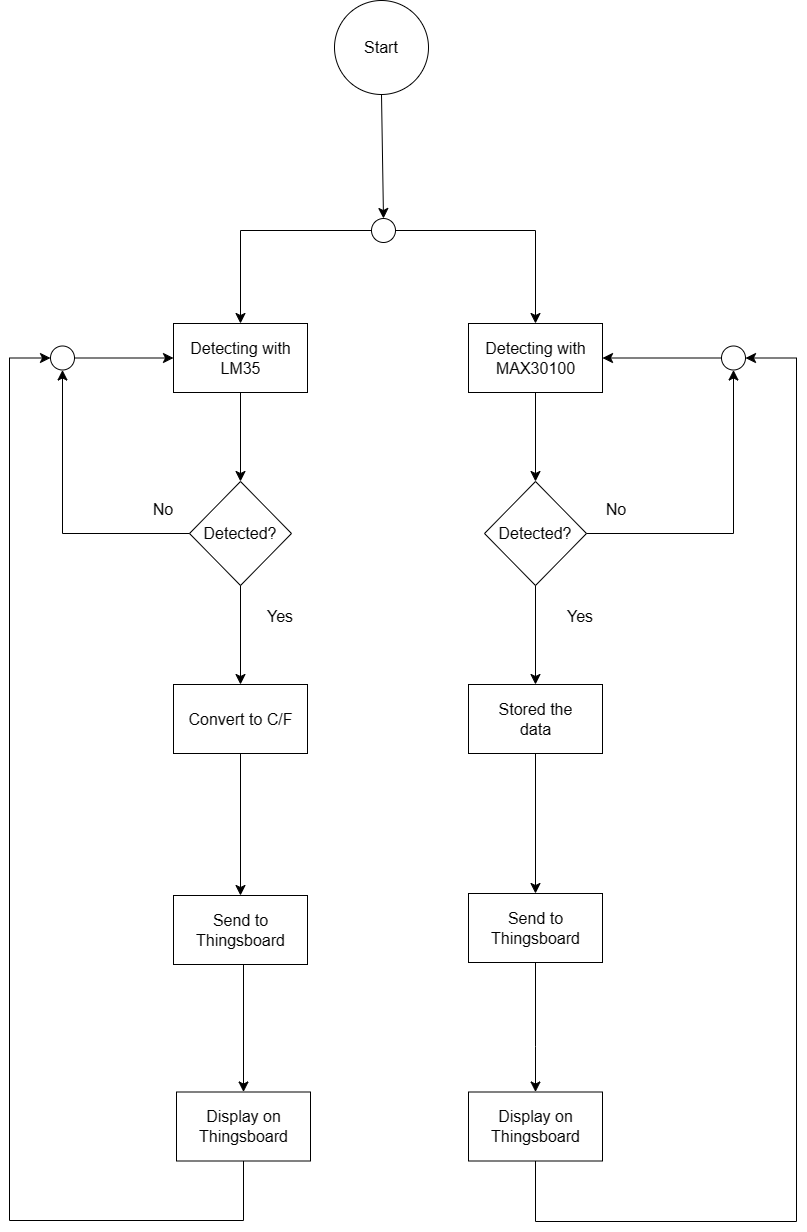

The diagram above was exported from draw.io. Its source (the exported page's mxGraphModel, read from the mxfile embedded in the PNG):
<mxGraphModel dx="1826" dy="1151" grid="0" gridSize="10" guides="1" tooltips="1" connect="1" arrows="1" fold="1" page="0" pageScale="1" pageWidth="850" pageHeight="1100" math="0" shadow="0">
  <root>
    <mxCell id="0" />
    <mxCell id="1" parent="0" />
    <mxCell id="kBqOGHK9b_jbkwxEj4Z2-1" value="" style="ellipse;whiteSpace=wrap;html=1;aspect=fixed;fontSize=16;" parent="1" vertex="1">
      <mxGeometry x="110" y="-287" width="94" height="94" as="geometry" />
    </mxCell>
    <mxCell id="kBqOGHK9b_jbkwxEj4Z2-2" value="Start" style="text;html=1;strokeColor=none;fillColor=none;align=center;verticalAlign=middle;whiteSpace=wrap;rounded=0;fontSize=16;" parent="1" vertex="1">
      <mxGeometry x="127" y="-255" width="60" height="30" as="geometry" />
    </mxCell>
    <mxCell id="kBqOGHK9b_jbkwxEj4Z2-3" value="" style="ellipse;whiteSpace=wrap;html=1;aspect=fixed;fontSize=16;" parent="1" vertex="1">
      <mxGeometry x="147" y="-69" width="24" height="24" as="geometry" />
    </mxCell>
    <mxCell id="kBqOGHK9b_jbkwxEj4Z2-9" value="" style="rounded=0;whiteSpace=wrap;html=1;fontSize=16;" parent="1" vertex="1">
      <mxGeometry x="-51" y="36" width="134" height="69" as="geometry" />
    </mxCell>
    <mxCell id="kBqOGHK9b_jbkwxEj4Z2-10" value="Detecting with LM35" style="text;html=1;strokeColor=none;fillColor=none;align=center;verticalAlign=middle;whiteSpace=wrap;rounded=0;fontSize=16;" parent="1" vertex="1">
      <mxGeometry x="-39.5" y="55.5" width="111" height="30" as="geometry" />
    </mxCell>
    <mxCell id="kBqOGHK9b_jbkwxEj4Z2-11" value="" style="endArrow=classic;html=1;rounded=0;fontSize=12;startSize=8;endSize=8;curved=1;exitX=0.5;exitY=1;exitDx=0;exitDy=0;entryX=0.5;entryY=0;entryDx=0;entryDy=0;" parent="1" source="kBqOGHK9b_jbkwxEj4Z2-1" target="kBqOGHK9b_jbkwxEj4Z2-3" edge="1">
      <mxGeometry width="50" height="50" relative="1" as="geometry">
        <mxPoint x="175" y="224" as="sourcePoint" />
        <mxPoint x="225" y="174" as="targetPoint" />
      </mxGeometry>
    </mxCell>
    <mxCell id="kBqOGHK9b_jbkwxEj4Z2-12" value="" style="rounded=0;whiteSpace=wrap;html=1;fontSize=16;" parent="1" vertex="1">
      <mxGeometry x="244" y="36" width="134" height="69" as="geometry" />
    </mxCell>
    <mxCell id="kBqOGHK9b_jbkwxEj4Z2-13" value="Detecting with MAX30100" style="text;html=1;strokeColor=none;fillColor=none;align=center;verticalAlign=middle;whiteSpace=wrap;rounded=0;fontSize=16;" parent="1" vertex="1">
      <mxGeometry x="255.5" y="55.5" width="111" height="30" as="geometry" />
    </mxCell>
    <mxCell id="kBqOGHK9b_jbkwxEj4Z2-17" value="" style="edgeStyle=segmentEdgeStyle;endArrow=classic;html=1;curved=0;rounded=0;endSize=8;startSize=8;fontSize=12;exitX=0;exitY=0.5;exitDx=0;exitDy=0;entryX=0.5;entryY=0;entryDx=0;entryDy=0;" parent="1" source="kBqOGHK9b_jbkwxEj4Z2-3" target="kBqOGHK9b_jbkwxEj4Z2-9" edge="1">
      <mxGeometry width="50" height="50" relative="1" as="geometry">
        <mxPoint x="175" y="224" as="sourcePoint" />
        <mxPoint x="225" y="174" as="targetPoint" />
      </mxGeometry>
    </mxCell>
    <mxCell id="kBqOGHK9b_jbkwxEj4Z2-18" value="" style="edgeStyle=segmentEdgeStyle;endArrow=classic;html=1;curved=0;rounded=0;endSize=8;startSize=8;fontSize=12;exitX=1;exitY=0.5;exitDx=0;exitDy=0;entryX=0.5;entryY=0;entryDx=0;entryDy=0;" parent="1" source="kBqOGHK9b_jbkwxEj4Z2-3" target="kBqOGHK9b_jbkwxEj4Z2-12" edge="1">
      <mxGeometry width="50" height="50" relative="1" as="geometry">
        <mxPoint x="175" y="224" as="sourcePoint" />
        <mxPoint x="225" y="174" as="targetPoint" />
      </mxGeometry>
    </mxCell>
    <mxCell id="kBqOGHK9b_jbkwxEj4Z2-19" value="" style="rhombus;whiteSpace=wrap;html=1;fontSize=16;" parent="1" vertex="1">
      <mxGeometry x="-35" y="194" width="102" height="104" as="geometry" />
    </mxCell>
    <mxCell id="kBqOGHK9b_jbkwxEj4Z2-20" value="Detected?" style="text;html=1;strokeColor=none;fillColor=none;align=center;verticalAlign=middle;whiteSpace=wrap;rounded=0;fontSize=16;" parent="1" vertex="1">
      <mxGeometry x="-14" y="231" width="60" height="30" as="geometry" />
    </mxCell>
    <mxCell id="kBqOGHK9b_jbkwxEj4Z2-23" value="" style="rhombus;whiteSpace=wrap;html=1;fontSize=16;" parent="1" vertex="1">
      <mxGeometry x="260" y="194" width="102" height="104" as="geometry" />
    </mxCell>
    <mxCell id="kBqOGHK9b_jbkwxEj4Z2-24" value="Detected?" style="text;html=1;strokeColor=none;fillColor=none;align=center;verticalAlign=middle;whiteSpace=wrap;rounded=0;fontSize=16;" parent="1" vertex="1">
      <mxGeometry x="281" y="231" width="60" height="30" as="geometry" />
    </mxCell>
    <mxCell id="kBqOGHK9b_jbkwxEj4Z2-25" value="" style="edgeStyle=segmentEdgeStyle;endArrow=classic;html=1;curved=0;rounded=0;endSize=8;startSize=8;fontSize=12;exitX=0.5;exitY=1;exitDx=0;exitDy=0;entryX=0.5;entryY=0;entryDx=0;entryDy=0;" parent="1" source="kBqOGHK9b_jbkwxEj4Z2-9" target="kBqOGHK9b_jbkwxEj4Z2-19" edge="1">
      <mxGeometry width="50" height="50" relative="1" as="geometry">
        <mxPoint x="175" y="224" as="sourcePoint" />
        <mxPoint x="225" y="174" as="targetPoint" />
      </mxGeometry>
    </mxCell>
    <mxCell id="kBqOGHK9b_jbkwxEj4Z2-26" value="" style="edgeStyle=segmentEdgeStyle;endArrow=classic;html=1;curved=0;rounded=0;endSize=8;startSize=8;fontSize=12;exitX=0.5;exitY=1;exitDx=0;exitDy=0;entryX=0.5;entryY=0;entryDx=0;entryDy=0;" parent="1" source="kBqOGHK9b_jbkwxEj4Z2-12" target="kBqOGHK9b_jbkwxEj4Z2-23" edge="1">
      <mxGeometry width="50" height="50" relative="1" as="geometry">
        <mxPoint x="175" y="224" as="sourcePoint" />
        <mxPoint x="225" y="174" as="targetPoint" />
      </mxGeometry>
    </mxCell>
    <mxCell id="kBqOGHK9b_jbkwxEj4Z2-27" value="" style="endArrow=classic;html=1;rounded=0;fontSize=12;startSize=8;endSize=8;curved=1;exitX=0.5;exitY=1;exitDx=0;exitDy=0;entryX=0.5;entryY=0;entryDx=0;entryDy=0;" parent="1" source="kBqOGHK9b_jbkwxEj4Z2-19" target="kBqOGHK9b_jbkwxEj4Z2-29" edge="1">
      <mxGeometry width="50" height="50" relative="1" as="geometry">
        <mxPoint x="122" y="292" as="sourcePoint" />
        <mxPoint x="233" y="145" as="targetPoint" />
      </mxGeometry>
    </mxCell>
    <mxCell id="kBqOGHK9b_jbkwxEj4Z2-29" value="" style="rounded=0;whiteSpace=wrap;html=1;fontSize=16;" parent="1" vertex="1">
      <mxGeometry x="-51" y="397" width="134" height="69" as="geometry" />
    </mxCell>
    <mxCell id="kBqOGHK9b_jbkwxEj4Z2-30" value="Convert to C/F" style="text;html=1;strokeColor=none;fillColor=none;align=center;verticalAlign=middle;whiteSpace=wrap;rounded=0;fontSize=16;" parent="1" vertex="1">
      <mxGeometry x="-39.5" y="416.5" width="111" height="30" as="geometry" />
    </mxCell>
    <mxCell id="kBqOGHK9b_jbkwxEj4Z2-31" value="" style="rounded=0;whiteSpace=wrap;html=1;fontSize=16;" parent="1" vertex="1">
      <mxGeometry x="244" y="397" width="134" height="69" as="geometry" />
    </mxCell>
    <mxCell id="kBqOGHK9b_jbkwxEj4Z2-32" value="Stored the data" style="text;html=1;strokeColor=none;fillColor=none;align=center;verticalAlign=middle;whiteSpace=wrap;rounded=0;fontSize=16;" parent="1" vertex="1">
      <mxGeometry x="255.5" y="416.5" width="111" height="30" as="geometry" />
    </mxCell>
    <mxCell id="kBqOGHK9b_jbkwxEj4Z2-33" value="" style="endArrow=classic;html=1;rounded=0;fontSize=12;startSize=8;endSize=8;curved=1;exitX=0.5;exitY=1;exitDx=0;exitDy=0;entryX=0.5;entryY=0;entryDx=0;entryDy=0;" parent="1" source="kBqOGHK9b_jbkwxEj4Z2-23" target="kBqOGHK9b_jbkwxEj4Z2-31" edge="1">
      <mxGeometry width="50" height="50" relative="1" as="geometry">
        <mxPoint x="183" y="195" as="sourcePoint" />
        <mxPoint x="233" y="145" as="targetPoint" />
      </mxGeometry>
    </mxCell>
    <mxCell id="kBqOGHK9b_jbkwxEj4Z2-35" value="" style="rounded=0;whiteSpace=wrap;html=1;fontSize=16;" parent="1" vertex="1">
      <mxGeometry x="-51" y="608" width="134" height="69" as="geometry" />
    </mxCell>
    <mxCell id="kBqOGHK9b_jbkwxEj4Z2-36" value="Send to Thingsboard" style="text;html=1;strokeColor=none;fillColor=none;align=center;verticalAlign=middle;whiteSpace=wrap;rounded=0;fontSize=16;" parent="1" vertex="1">
      <mxGeometry x="-39.5" y="627.5" width="111" height="30" as="geometry" />
    </mxCell>
    <mxCell id="kBqOGHK9b_jbkwxEj4Z2-37" value="" style="rounded=0;whiteSpace=wrap;html=1;fontSize=16;" parent="1" vertex="1">
      <mxGeometry x="244" y="606" width="134" height="69" as="geometry" />
    </mxCell>
    <mxCell id="kBqOGHK9b_jbkwxEj4Z2-38" value="Send to Thingsboard" style="text;html=1;strokeColor=none;fillColor=none;align=center;verticalAlign=middle;whiteSpace=wrap;rounded=0;fontSize=16;" parent="1" vertex="1">
      <mxGeometry x="255.5" y="625.5" width="111" height="30" as="geometry" />
    </mxCell>
    <mxCell id="kBqOGHK9b_jbkwxEj4Z2-39" value="" style="edgeStyle=segmentEdgeStyle;endArrow=classic;html=1;curved=0;rounded=0;endSize=8;startSize=8;fontSize=12;exitX=0.5;exitY=1;exitDx=0;exitDy=0;entryX=0.5;entryY=0;entryDx=0;entryDy=0;" parent="1" source="kBqOGHK9b_jbkwxEj4Z2-29" target="kBqOGHK9b_jbkwxEj4Z2-35" edge="1">
      <mxGeometry width="50" height="50" relative="1" as="geometry">
        <mxPoint x="183" y="588" as="sourcePoint" />
        <mxPoint x="233" y="538" as="targetPoint" />
      </mxGeometry>
    </mxCell>
    <mxCell id="kBqOGHK9b_jbkwxEj4Z2-40" value="" style="edgeStyle=segmentEdgeStyle;endArrow=classic;html=1;curved=0;rounded=0;endSize=8;startSize=8;fontSize=12;exitX=0.5;exitY=1;exitDx=0;exitDy=0;entryX=0.5;entryY=0;entryDx=0;entryDy=0;" parent="1" source="kBqOGHK9b_jbkwxEj4Z2-31" target="kBqOGHK9b_jbkwxEj4Z2-37" edge="1">
      <mxGeometry width="50" height="50" relative="1" as="geometry">
        <mxPoint x="183" y="588" as="sourcePoint" />
        <mxPoint x="233" y="538" as="targetPoint" />
      </mxGeometry>
    </mxCell>
    <mxCell id="kBqOGHK9b_jbkwxEj4Z2-41" value="" style="rounded=0;whiteSpace=wrap;html=1;fontSize=16;" parent="1" vertex="1">
      <mxGeometry x="-48" y="804.5" width="134" height="69" as="geometry" />
    </mxCell>
    <mxCell id="kBqOGHK9b_jbkwxEj4Z2-42" value="Display on Thingsboard" style="text;html=1;strokeColor=none;fillColor=none;align=center;verticalAlign=middle;whiteSpace=wrap;rounded=0;fontSize=16;" parent="1" vertex="1">
      <mxGeometry x="-36.5" y="824" width="111" height="30" as="geometry" />
    </mxCell>
    <mxCell id="kBqOGHK9b_jbkwxEj4Z2-43" value="" style="rounded=0;whiteSpace=wrap;html=1;fontSize=16;" parent="1" vertex="1">
      <mxGeometry x="244" y="804.5" width="134" height="69" as="geometry" />
    </mxCell>
    <mxCell id="kBqOGHK9b_jbkwxEj4Z2-44" value="Display on Thingsboard" style="text;html=1;strokeColor=none;fillColor=none;align=center;verticalAlign=middle;whiteSpace=wrap;rounded=0;fontSize=16;" parent="1" vertex="1">
      <mxGeometry x="255.5" y="824" width="111" height="30" as="geometry" />
    </mxCell>
    <mxCell id="kBqOGHK9b_jbkwxEj4Z2-45" value="" style="edgeStyle=segmentEdgeStyle;endArrow=classic;html=1;curved=0;rounded=0;endSize=8;startSize=8;fontSize=12;entryX=0.5;entryY=0;entryDx=0;entryDy=0;exitX=0.5;exitY=1;exitDx=0;exitDy=0;" parent="1" source="kBqOGHK9b_jbkwxEj4Z2-35" target="kBqOGHK9b_jbkwxEj4Z2-41" edge="1">
      <mxGeometry width="50" height="50" relative="1" as="geometry">
        <mxPoint x="183" y="588" as="sourcePoint" />
        <mxPoint x="233" y="538" as="targetPoint" />
      </mxGeometry>
    </mxCell>
    <mxCell id="kBqOGHK9b_jbkwxEj4Z2-47" value="" style="edgeStyle=segmentEdgeStyle;endArrow=classic;html=1;curved=0;rounded=0;endSize=8;startSize=8;fontSize=12;exitX=0.5;exitY=1;exitDx=0;exitDy=0;entryX=0.5;entryY=0;entryDx=0;entryDy=0;" parent="1" source="kBqOGHK9b_jbkwxEj4Z2-37" target="kBqOGHK9b_jbkwxEj4Z2-43" edge="1">
      <mxGeometry width="50" height="50" relative="1" as="geometry">
        <mxPoint x="183" y="588" as="sourcePoint" />
        <mxPoint x="233" y="538" as="targetPoint" />
        <Array as="points">
          <mxPoint x="311" y="759" />
          <mxPoint x="311" y="759" />
        </Array>
      </mxGeometry>
    </mxCell>
    <mxCell id="kBqOGHK9b_jbkwxEj4Z2-48" value="" style="ellipse;whiteSpace=wrap;html=1;aspect=fixed;fontSize=16;" parent="1" vertex="1">
      <mxGeometry x="-174" y="58.5" width="24" height="24" as="geometry" />
    </mxCell>
    <mxCell id="kBqOGHK9b_jbkwxEj4Z2-49" value="" style="ellipse;whiteSpace=wrap;html=1;aspect=fixed;fontSize=16;" parent="1" vertex="1">
      <mxGeometry x="497" y="58.5" width="24" height="24" as="geometry" />
    </mxCell>
    <mxCell id="kBqOGHK9b_jbkwxEj4Z2-50" value="" style="edgeStyle=segmentEdgeStyle;endArrow=classic;html=1;curved=0;rounded=0;endSize=8;startSize=8;fontSize=12;exitX=1;exitY=0.5;exitDx=0;exitDy=0;entryX=0;entryY=0.5;entryDx=0;entryDy=0;" parent="1" source="kBqOGHK9b_jbkwxEj4Z2-48" target="kBqOGHK9b_jbkwxEj4Z2-9" edge="1">
      <mxGeometry width="50" height="50" relative="1" as="geometry">
        <mxPoint x="139" y="402" as="sourcePoint" />
        <mxPoint x="189" y="352" as="targetPoint" />
      </mxGeometry>
    </mxCell>
    <mxCell id="kBqOGHK9b_jbkwxEj4Z2-52" value="" style="edgeStyle=segmentEdgeStyle;endArrow=classic;html=1;curved=0;rounded=0;endSize=8;startSize=8;fontSize=12;exitX=0;exitY=0.5;exitDx=0;exitDy=0;entryX=0.5;entryY=1;entryDx=0;entryDy=0;" parent="1" source="kBqOGHK9b_jbkwxEj4Z2-19" target="kBqOGHK9b_jbkwxEj4Z2-48" edge="1">
      <mxGeometry width="50" height="50" relative="1" as="geometry">
        <mxPoint x="67" y="372" as="sourcePoint" />
        <mxPoint x="117" y="322" as="targetPoint" />
      </mxGeometry>
    </mxCell>
    <mxCell id="kBqOGHK9b_jbkwxEj4Z2-53" value="" style="edgeStyle=segmentEdgeStyle;endArrow=classic;html=1;curved=0;rounded=0;endSize=8;startSize=8;fontSize=12;exitX=1;exitY=0.5;exitDx=0;exitDy=0;entryX=0.5;entryY=1;entryDx=0;entryDy=0;" parent="1" source="kBqOGHK9b_jbkwxEj4Z2-23" target="kBqOGHK9b_jbkwxEj4Z2-49" edge="1">
      <mxGeometry width="50" height="50" relative="1" as="geometry">
        <mxPoint x="461" y="409" as="sourcePoint" />
        <mxPoint x="511" y="359" as="targetPoint" />
      </mxGeometry>
    </mxCell>
    <mxCell id="kBqOGHK9b_jbkwxEj4Z2-54" value="" style="edgeStyle=segmentEdgeStyle;endArrow=classic;html=1;curved=0;rounded=0;endSize=8;startSize=8;fontSize=12;exitX=0;exitY=0.5;exitDx=0;exitDy=0;entryX=1;entryY=0.5;entryDx=0;entryDy=0;" parent="1" source="kBqOGHK9b_jbkwxEj4Z2-49" target="kBqOGHK9b_jbkwxEj4Z2-12" edge="1">
      <mxGeometry width="50" height="50" relative="1" as="geometry">
        <mxPoint x="461" y="409" as="sourcePoint" />
        <mxPoint x="511" y="359" as="targetPoint" />
      </mxGeometry>
    </mxCell>
    <mxCell id="kBqOGHK9b_jbkwxEj4Z2-56" value="" style="edgeStyle=segmentEdgeStyle;endArrow=classic;html=1;curved=0;rounded=0;endSize=8;startSize=8;fontSize=12;entryX=0;entryY=0.5;entryDx=0;entryDy=0;exitX=0.5;exitY=1;exitDx=0;exitDy=0;" parent="1" source="kBqOGHK9b_jbkwxEj4Z2-41" target="kBqOGHK9b_jbkwxEj4Z2-48" edge="1">
      <mxGeometry width="50" height="50" relative="1" as="geometry">
        <mxPoint x="65" y="706" as="sourcePoint" />
        <mxPoint x="115" y="656" as="targetPoint" />
        <Array as="points">
          <mxPoint x="19" y="933" />
          <mxPoint x="-215" y="933" />
          <mxPoint x="-215" y="71" />
        </Array>
      </mxGeometry>
    </mxCell>
    <mxCell id="kBqOGHK9b_jbkwxEj4Z2-57" value="" style="edgeStyle=segmentEdgeStyle;endArrow=classic;html=1;curved=0;rounded=0;endSize=8;startSize=8;fontSize=12;exitX=0.5;exitY=1;exitDx=0;exitDy=0;entryX=1;entryY=0.5;entryDx=0;entryDy=0;" parent="1" source="kBqOGHK9b_jbkwxEj4Z2-43" target="kBqOGHK9b_jbkwxEj4Z2-49" edge="1">
      <mxGeometry width="50" height="50" relative="1" as="geometry">
        <mxPoint x="65" y="706" as="sourcePoint" />
        <mxPoint x="572" y="71" as="targetPoint" />
        <Array as="points">
          <mxPoint x="311" y="934" />
          <mxPoint x="572" y="934" />
          <mxPoint x="572" y="71" />
        </Array>
      </mxGeometry>
    </mxCell>
    <mxCell id="kBqOGHK9b_jbkwxEj4Z2-58" value="Yes" style="text;html=1;strokeColor=none;fillColor=none;align=center;verticalAlign=middle;whiteSpace=wrap;rounded=0;fontSize=16;" parent="1" vertex="1">
      <mxGeometry x="26" y="314" width="60" height="30" as="geometry" />
    </mxCell>
    <mxCell id="kBqOGHK9b_jbkwxEj4Z2-59" value="No" style="text;html=1;strokeColor=none;fillColor=none;align=center;verticalAlign=middle;whiteSpace=wrap;rounded=0;fontSize=16;" parent="1" vertex="1">
      <mxGeometry x="-91" y="207" width="60" height="30" as="geometry" />
    </mxCell>
    <mxCell id="kBqOGHK9b_jbkwxEj4Z2-60" value="Yes" style="text;html=1;strokeColor=none;fillColor=none;align=center;verticalAlign=middle;whiteSpace=wrap;rounded=0;fontSize=16;" parent="1" vertex="1">
      <mxGeometry x="326" y="314" width="60" height="30" as="geometry" />
    </mxCell>
    <mxCell id="kBqOGHK9b_jbkwxEj4Z2-61" value="No" style="text;html=1;strokeColor=none;fillColor=none;align=center;verticalAlign=middle;whiteSpace=wrap;rounded=0;fontSize=16;" parent="1" vertex="1">
      <mxGeometry x="362" y="207" width="60" height="30" as="geometry" />
    </mxCell>
  </root>
</mxGraphModel>